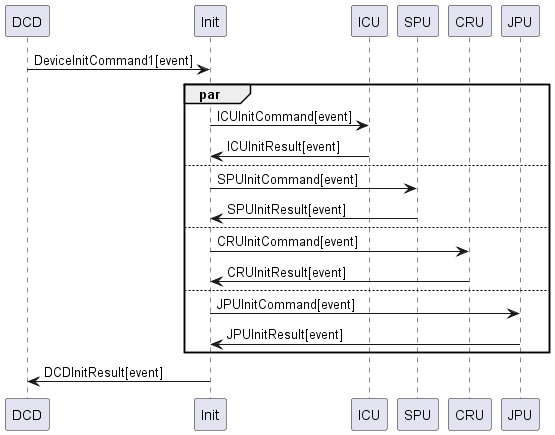

The diagram above was rendered by PlantUML. Its source (embedded in the PNG):
@startuml
DCD -> Init : DeviceInitCommand1[event]
par
	Init -> ICU : ICUInitCommand[event]
	ICU -> Init : ICUInitResult[event]
else
	Init -> SPU : SPUInitCommand[event]
	SPU -> Init : SPUInitResult[event]
else
	Init -> CRU : CRUInitCommand[event]
	CRU -> Init : CRUInitResult[event]
else
	Init -> JPU : JPUInitCommand[event]
	JPU -> Init : JPUInitResult[event]
end
Init -> DCD : DCDInitResult[event]
@enduml